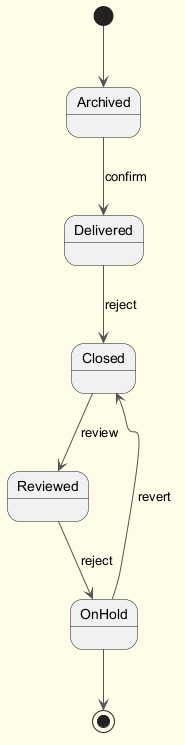

The diagram above was rendered by PlantUML. Its source (embedded in the PNG):
@startuml
skinparam backgroundColor #FFFDE7
skinparam classBackgroundColor #FFF9C4
skinparam classBorderColor #F57F17
skinparam ArrowColor #555555
[*] --> Archived
Archived --> Delivered : confirm
Delivered --> Closed : reject
Closed --> Reviewed : review
Reviewed --> OnHold : reject
OnHold --> Closed : revert
OnHold --> [*]
@enduml